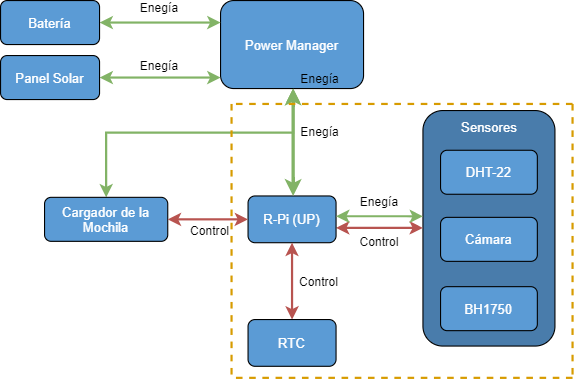

The diagram above was exported from draw.io. Its source (the exported page's mxGraphModel, read from the mxfile embedded in the PNG):
<mxGraphModel dx="905" dy="672" grid="1" gridSize="10" guides="1" tooltips="1" connect="1" arrows="1" fold="1" page="1" pageScale="1" pageWidth="827" pageHeight="1169" math="0" shadow="0">
  <root>
    <mxCell id="0" />
    <mxCell id="1" parent="0" />
    <mxCell id="r654H4-0baNqNubNCEJS-1" value="" style="rounded=1;whiteSpace=wrap;html=1;fillColor=#497CAB;" parent="1" vertex="1">
      <mxGeometry x="884" y="459.9964782608696" width="120" height="214.10352173913043" as="geometry" />
    </mxCell>
    <mxCell id="r654H4-0baNqNubNCEJS-2" style="edgeStyle=orthogonalEdgeStyle;rounded=0;orthogonalLoop=1;jettySize=auto;html=1;entryX=0;entryY=0.74;entryDx=0;entryDy=0;entryPerimeter=0;startArrow=classic;startFill=1;strokeWidth=2;fillColor=#f8cecc;strokeColor=#b85450;" parent="1" edge="1">
      <mxGeometry relative="1" as="geometry">
        <mxPoint x="805" y="566.647142857143" as="sourcePoint" />
        <mxPoint x="884" y="566.7230843478261" as="targetPoint" />
        <Array as="points">
          <mxPoint x="865" y="566.55" />
          <mxPoint x="865" y="566.55" />
        </Array>
      </mxGeometry>
    </mxCell>
    <mxCell id="r654H4-0baNqNubNCEJS-39" value="Control" style="edgeLabel;html=1;align=center;verticalAlign=middle;resizable=0;points=[];labelBackgroundColor=none;" parent="r654H4-0baNqNubNCEJS-2" vertex="1" connectable="0">
      <mxGeometry x="0.2694" y="1" relative="1" as="geometry">
        <mxPoint x="-11" y="14" as="offset" />
      </mxGeometry>
    </mxCell>
    <mxCell id="r654H4-0baNqNubNCEJS-40" value="Control" style="edgeLabel;html=1;align=center;verticalAlign=middle;resizable=0;points=[];labelBackgroundColor=none;" parent="r654H4-0baNqNubNCEJS-2" vertex="1" connectable="0">
      <mxGeometry x="0.2694" y="1" relative="1" as="geometry">
        <mxPoint x="-66" y="50" as="offset" />
      </mxGeometry>
    </mxCell>
    <mxCell id="r654H4-0baNqNubNCEJS-41" value="Control" style="edgeLabel;html=1;align=center;verticalAlign=middle;resizable=0;points=[];labelBackgroundColor=none;" parent="r654H4-0baNqNubNCEJS-2" vertex="1" connectable="0">
      <mxGeometry x="0.2694" y="1" relative="1" as="geometry">
        <mxPoint x="-165" y="4" as="offset" />
      </mxGeometry>
    </mxCell>
    <mxCell id="r654H4-0baNqNubNCEJS-3" value="&lt;font color=&quot;#FFFFFF&quot;&gt;R-Pi (UP)&lt;/font&gt;" style="rounded=1;whiteSpace=wrap;html=1;fillColor=#5B9BD5;" parent="1" vertex="1">
      <mxGeometry x="725" y="537.65" width="80" height="42.5" as="geometry" />
    </mxCell>
    <mxCell id="r654H4-0baNqNubNCEJS-6" value="" style="edgeStyle=orthogonalEdgeStyle;rounded=0;orthogonalLoop=1;jettySize=auto;html=1;startArrow=classic;startFill=1;strokeWidth=3;fillColor=#d5e8d4;strokeColor=#82b366;" parent="1" source="r654H4-0baNqNubNCEJS-8" target="r654H4-0baNqNubNCEJS-3" edge="1">
      <mxGeometry relative="1" as="geometry">
        <Array as="points">
          <mxPoint x="766" y="480" />
          <mxPoint x="766" y="480" />
        </Array>
      </mxGeometry>
    </mxCell>
    <mxCell id="r654H4-0baNqNubNCEJS-8" value="&lt;font color=&quot;#ffffff&quot;&gt;Power Manager&lt;/font&gt;" style="rounded=1;whiteSpace=wrap;html=1;fillColor=#5B9BD5;" parent="1" vertex="1">
      <mxGeometry x="700" y="360" width="130" height="80" as="geometry" />
    </mxCell>
    <mxCell id="r654H4-0baNqNubNCEJS-9" value="" style="edgeStyle=orthogonalEdgeStyle;rounded=0;orthogonalLoop=1;jettySize=auto;html=1;startArrow=classic;startFill=1;strokeWidth=2;fillColor=#d5e8d4;strokeColor=#82b366;entryX=0;entryY=0.25;entryDx=0;entryDy=0;" parent="1" source="r654H4-0baNqNubNCEJS-10" target="r654H4-0baNqNubNCEJS-8" edge="1">
      <mxGeometry relative="1" as="geometry">
        <mxPoint x="680" y="380" as="targetPoint" />
      </mxGeometry>
    </mxCell>
    <mxCell id="r654H4-0baNqNubNCEJS-10" value="&lt;font color=&quot;#ffffff&quot;&gt;Batería&lt;/font&gt;" style="rounded=1;whiteSpace=wrap;html=1;fillColor=#5B9BD5;" parent="1" vertex="1">
      <mxGeometry x="500" y="360" width="90" height="40" as="geometry" />
    </mxCell>
    <mxCell id="r654H4-0baNqNubNCEJS-11" value="" style="edgeStyle=orthogonalEdgeStyle;rounded=0;orthogonalLoop=1;jettySize=auto;html=1;startArrow=classic;startFill=1;strokeWidth=2;fillColor=#d5e8d4;strokeColor=#82b366;exitX=0.5;exitY=0;exitDx=0;exitDy=0;" parent="1" source="r654H4-0baNqNubNCEJS-12" edge="1">
      <mxGeometry relative="1" as="geometry">
        <Array as="points">
          <mxPoint x="596" y="480" />
          <mxPoint x="766" y="480" />
        </Array>
        <mxPoint x="587" y="509" as="sourcePoint" />
        <mxPoint x="765.9999999999999" y="440" as="targetPoint" />
      </mxGeometry>
    </mxCell>
    <mxCell id="r654H4-0baNqNubNCEJS-35" value="Enegía" style="edgeLabel;html=1;align=center;verticalAlign=middle;resizable=0;points=[];labelBackgroundColor=none;" parent="r654H4-0baNqNubNCEJS-11" vertex="1" connectable="0">
      <mxGeometry x="0.1624" y="-1" relative="1" as="geometry">
        <mxPoint x="-50" y="-114" as="offset" />
      </mxGeometry>
    </mxCell>
    <mxCell id="r654H4-0baNqNubNCEJS-36" value="Enegía" style="edgeLabel;html=1;align=center;verticalAlign=middle;resizable=0;points=[];labelBackgroundColor=none;" parent="r654H4-0baNqNubNCEJS-11" vertex="1" connectable="0">
      <mxGeometry x="0.1624" y="-1" relative="1" as="geometry">
        <mxPoint x="96" y="-50" as="offset" />
      </mxGeometry>
    </mxCell>
    <mxCell id="r654H4-0baNqNubNCEJS-37" value="Enegía" style="edgeLabel;html=1;align=center;verticalAlign=middle;resizable=0;points=[];labelBackgroundColor=none;" parent="r654H4-0baNqNubNCEJS-11" vertex="1" connectable="0">
      <mxGeometry x="0.1624" y="-1" relative="1" as="geometry">
        <mxPoint x="96" y="-1" as="offset" />
      </mxGeometry>
    </mxCell>
    <mxCell id="r654H4-0baNqNubNCEJS-38" value="Enegía" style="edgeLabel;html=1;align=center;verticalAlign=middle;resizable=0;points=[];labelBackgroundColor=none;" parent="r654H4-0baNqNubNCEJS-11" vertex="1" connectable="0">
      <mxGeometry x="0.1624" y="-1" relative="1" as="geometry">
        <mxPoint x="150" y="62" as="offset" />
      </mxGeometry>
    </mxCell>
    <mxCell id="r654H4-0baNqNubNCEJS-12" value="&lt;font color=&quot;#ffffff&quot;&gt;Cargador de la Mochila&lt;/font&gt;" style="rounded=1;whiteSpace=wrap;html=1;fillColor=#5B9BD5;" parent="1" vertex="1">
      <mxGeometry x="540" y="538.9" width="112" height="40" as="geometry" />
    </mxCell>
    <mxCell id="r654H4-0baNqNubNCEJS-13" value="&lt;font color=&quot;#FFFFFF&quot;&gt;&lt;span style=&quot;background-color: transparent&quot;&gt;Sensores&lt;/span&gt;&lt;/font&gt;" style="text;html=1;align=center;verticalAlign=middle;resizable=0;points=[];autosize=1;strokeColor=none;shadow=0;rounded=0;" parent="1" vertex="1">
      <mxGeometry x="909" y="465" width="70" height="20" as="geometry" />
    </mxCell>
    <mxCell id="r654H4-0baNqNubNCEJS-15" value="&lt;font color=&quot;#FFFFFF&quot;&gt;DHT-22&lt;/font&gt;" style="rounded=1;whiteSpace=wrap;html=1;fillColor=#5B9BD5;" parent="1" vertex="1">
      <mxGeometry x="900" y="496.1" width="88" height="40" as="geometry" />
    </mxCell>
    <mxCell id="r654H4-0baNqNubNCEJS-16" value="&lt;font color=&quot;#FFFFFF&quot;&gt;Cámara&lt;/font&gt;" style="rounded=1;whiteSpace=wrap;html=1;fillColor=#5B9BD5;" parent="1" vertex="1">
      <mxGeometry x="900" y="557.1" width="88" height="40" as="geometry" />
    </mxCell>
    <mxCell id="r654H4-0baNqNubNCEJS-17" value="&lt;font color=&quot;#FFFFFF&quot;&gt;BH1750&lt;/font&gt;" style="rounded=1;whiteSpace=wrap;html=1;fillColor=#5B9BD5;" parent="1" vertex="1">
      <mxGeometry x="900" y="620.1" width="88" height="40" as="geometry" />
    </mxCell>
    <mxCell id="r654H4-0baNqNubNCEJS-18" value="" style="edgeStyle=orthogonalEdgeStyle;rounded=0;orthogonalLoop=1;jettySize=auto;html=1;startArrow=classic;startFill=1;strokeWidth=2;fillColor=#d5e8d4;strokeColor=#82b366;" parent="1" source="r654H4-0baNqNubNCEJS-19" edge="1">
      <mxGeometry relative="1" as="geometry">
        <mxPoint x="700" y="430" as="targetPoint" />
      </mxGeometry>
    </mxCell>
    <mxCell id="r654H4-0baNqNubNCEJS-19" value="&lt;font color=&quot;#ffffff&quot;&gt;Panel Solar&lt;/font&gt;" style="rounded=1;whiteSpace=wrap;html=1;fillColor=#5B9BD5;" parent="1" vertex="1">
      <mxGeometry x="500" y="410" width="90" height="40" as="geometry" />
    </mxCell>
    <mxCell id="r654H4-0baNqNubNCEJS-20" value="" style="endArrow=classic;startArrow=classic;html=1;entryX=1;entryY=0.5;entryDx=0;entryDy=0;exitX=0;exitY=0.5;exitDx=0;exitDy=0;rounded=1;strokeWidth=2;fillColor=#f8cecc;strokeColor=#b85450;" parent="1" source="r654H4-0baNqNubNCEJS-3" target="r654H4-0baNqNubNCEJS-12" edge="1">
      <mxGeometry width="50" height="50" relative="1" as="geometry">
        <mxPoint x="590" y="640" as="sourcePoint" />
        <mxPoint x="640" y="590" as="targetPoint" />
        <Array as="points" />
      </mxGeometry>
    </mxCell>
    <mxCell id="r654H4-0baNqNubNCEJS-24" value="" style="edgeStyle=orthogonalEdgeStyle;rounded=0;orthogonalLoop=1;jettySize=auto;html=1;startArrow=classic;startFill=1;strokeWidth=2;fillColor=#f8cecc;strokeColor=#b85450;exitX=0.5;exitY=1;exitDx=0;exitDy=0;" parent="1" target="r654H4-0baNqNubNCEJS-25" edge="1" source="r654H4-0baNqNubNCEJS-3">
      <mxGeometry relative="1" as="geometry">
        <mxPoint x="766" y="663.5" as="sourcePoint" />
      </mxGeometry>
    </mxCell>
    <mxCell id="r654H4-0baNqNubNCEJS-25" value="&lt;font color=&quot;#FFFFFF&quot;&gt;RTC&lt;/font&gt;" style="rounded=1;whiteSpace=wrap;html=1;fillColor=#5B9BD5;" parent="1" vertex="1">
      <mxGeometry x="725" y="650" width="80" height="42.5" as="geometry" />
    </mxCell>
    <mxCell id="r654H4-0baNqNubNCEJS-26" style="edgeStyle=orthogonalEdgeStyle;rounded=0;orthogonalLoop=1;jettySize=auto;html=1;entryX=0;entryY=0.74;entryDx=0;entryDy=0;entryPerimeter=0;startArrow=classic;startFill=1;strokeWidth=2;fillColor=#d5e8d4;strokeColor=#82b366;" parent="1" edge="1">
      <mxGeometry relative="1" as="geometry">
        <mxPoint x="805" y="556.097142857143" as="sourcePoint" />
        <mxPoint x="884" y="556.1730843478261" as="targetPoint" />
        <Array as="points">
          <mxPoint x="869" y="556.1" />
          <mxPoint x="869" y="556.1" />
        </Array>
      </mxGeometry>
    </mxCell>
    <mxCell id="GTO84dL-lFTSRbg-nrCB-1" value="Enegía" style="edgeLabel;html=1;align=center;verticalAlign=middle;resizable=0;points=[];labelBackgroundColor=none;" vertex="1" connectable="0" parent="1">
      <mxGeometry x="643.9966666666667" y="420.0000000000002" as="geometry" />
    </mxCell>
    <mxCell id="GTO84dL-lFTSRbg-nrCB-2" value="" style="endArrow=none;dashed=1;html=1;fillColor=#ffe6cc;strokeColor=#d79b00;strokeWidth=2;" edge="1" parent="1">
      <mxGeometry width="50" height="50" relative="1" as="geometry">
        <mxPoint x="710" y="700" as="sourcePoint" />
        <mxPoint x="710" y="453" as="targetPoint" />
      </mxGeometry>
    </mxCell>
    <mxCell id="GTO84dL-lFTSRbg-nrCB-3" value="" style="endArrow=none;dashed=1;html=1;fillColor=#ffe6cc;strokeColor=#d79b00;strokeWidth=2;" edge="1" parent="1">
      <mxGeometry width="50" height="50" relative="1" as="geometry">
        <mxPoint x="1020" y="454" as="sourcePoint" />
        <mxPoint x="710" y="454" as="targetPoint" />
      </mxGeometry>
    </mxCell>
    <mxCell id="GTO84dL-lFTSRbg-nrCB-4" value="" style="endArrow=none;dashed=1;html=1;fillColor=#ffe6cc;strokeColor=#d79b00;strokeWidth=2;" edge="1" parent="1">
      <mxGeometry width="50" height="50" relative="1" as="geometry">
        <mxPoint x="1020" y="700" as="sourcePoint" />
        <mxPoint x="1020" y="453" as="targetPoint" />
      </mxGeometry>
    </mxCell>
    <mxCell id="GTO84dL-lFTSRbg-nrCB-11" value="" style="endArrow=none;dashed=1;html=1;fillColor=#ffe6cc;strokeColor=#d79b00;strokeWidth=2;" edge="1" parent="1">
      <mxGeometry width="50" height="50" relative="1" as="geometry">
        <mxPoint x="1020" y="703" as="sourcePoint" />
        <mxPoint x="710" y="703" as="targetPoint" />
      </mxGeometry>
    </mxCell>
  </root>
</mxGraphModel>